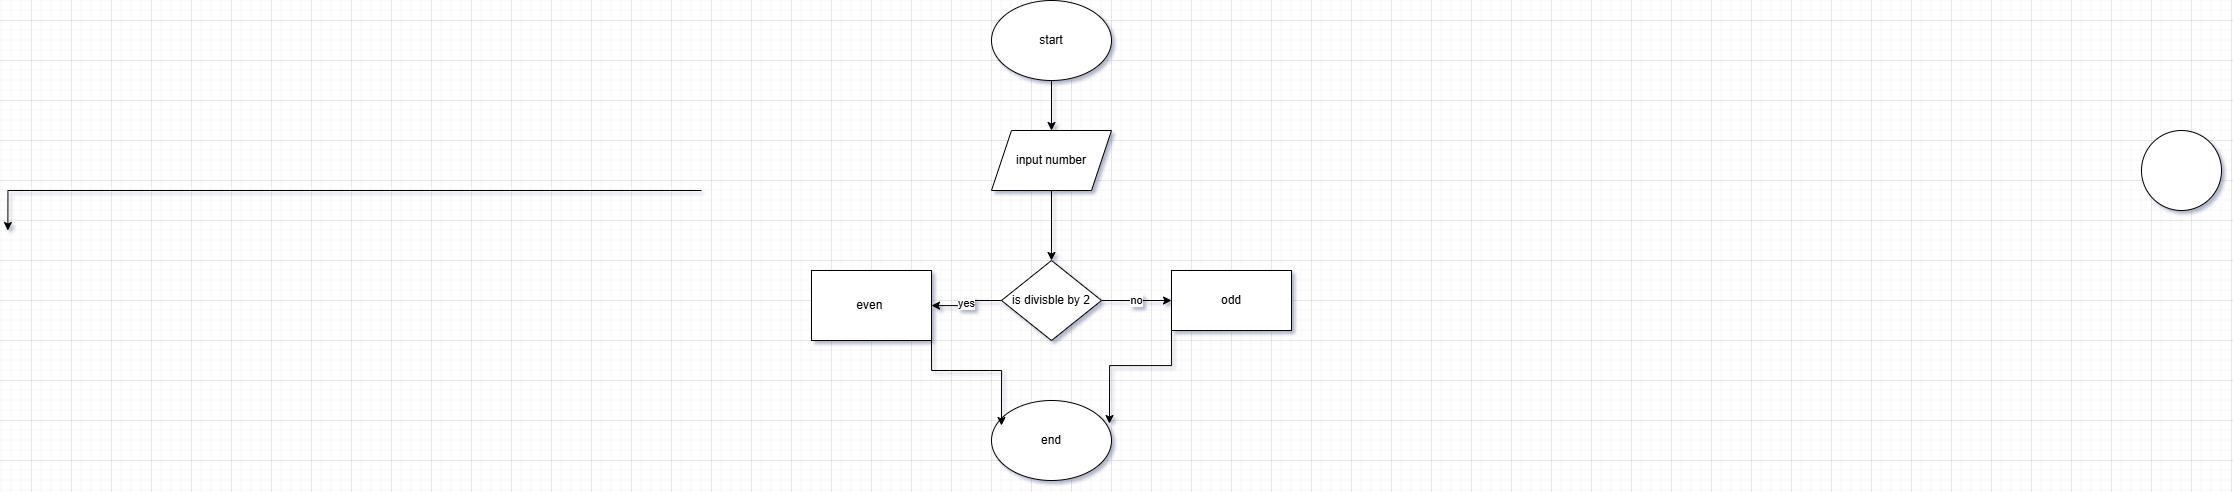

The diagram above was exported from draw.io. Its source (the exported page's mxGraphModel, read from the mxfile embedded in the PNG):
<mxGraphModel dx="4135" dy="784" grid="1" gridSize="10" guides="1" tooltips="1" connect="1" arrows="1" fold="1" page="1" pageScale="1" pageWidth="850" pageHeight="1100" math="0" shadow="0">
  <root>
    <mxCell id="0" />
    <mxCell id="1" parent="0" />
    <mxCell id="6aiv6_dsvFSsdGm_yN1a-1" edge="1" parent="1" style="edgeStyle=orthogonalEdgeStyle;rounded=0;orthogonalLoop=1;jettySize=auto;html=1;exitX=0.5;exitY=1;exitDx=0;exitDy=0;">
      <mxGeometry relative="1" as="geometry">
        <mxPoint x="-1050" y="250" as="sourcePoint" />
        <mxPoint x="-1743.6363636363635" y="290" as="targetPoint" />
      </mxGeometry>
    </mxCell>
    <mxCell id="j_ynu5lpFuoArGqlPwvb-2" parent="1" style="ellipse;whiteSpace=wrap;html=1;aspect=fixed;" value="" vertex="1">
      <mxGeometry height="80" width="80" x="390" y="190" as="geometry" />
    </mxCell>
    <mxCell id="j_ynu5lpFuoArGqlPwvb-6" edge="1" parent="1" source="j_ynu5lpFuoArGqlPwvb-3" style="edgeStyle=orthogonalEdgeStyle;rounded=0;orthogonalLoop=1;jettySize=auto;html=1;exitX=0.5;exitY=1;exitDx=0;exitDy=0;entryX=0.5;entryY=0;entryDx=0;entryDy=0;" target="j_ynu5lpFuoArGqlPwvb-5">
      <mxGeometry relative="1" as="geometry" />
    </mxCell>
    <mxCell id="j_ynu5lpFuoArGqlPwvb-3" parent="1" style="ellipse;whiteSpace=wrap;html=1;" value="start" vertex="1">
      <mxGeometry height="80" width="120" x="-760" y="60" as="geometry" />
    </mxCell>
    <mxCell id="j_ynu5lpFuoArGqlPwvb-4" parent="1" style="ellipse;whiteSpace=wrap;html=1;" value="end" vertex="1">
      <mxGeometry height="80" width="120" x="-760" y="460" as="geometry" />
    </mxCell>
    <mxCell id="j_ynu5lpFuoArGqlPwvb-11" edge="1" parent="1" source="j_ynu5lpFuoArGqlPwvb-5" style="edgeStyle=orthogonalEdgeStyle;rounded=0;orthogonalLoop=1;jettySize=auto;html=1;" target="j_ynu5lpFuoArGqlPwvb-10" value="">
      <mxGeometry relative="1" as="geometry" />
    </mxCell>
    <mxCell id="j_ynu5lpFuoArGqlPwvb-5" parent="1" style="shape=parallelogram;perimeter=parallelogramPerimeter;whiteSpace=wrap;html=1;fixedSize=1;" value="input number" vertex="1">
      <mxGeometry height="60" width="120" x="-760" y="190" as="geometry" />
    </mxCell>
    <mxCell id="j_ynu5lpFuoArGqlPwvb-13" edge="1" parent="1" source="j_ynu5lpFuoArGqlPwvb-10" style="edgeStyle=orthogonalEdgeStyle;rounded=0;orthogonalLoop=1;jettySize=auto;html=1;" target="j_ynu5lpFuoArGqlPwvb-12" value="yes">
      <mxGeometry relative="1" as="geometry" />
    </mxCell>
    <mxCell id="j_ynu5lpFuoArGqlPwvb-15" edge="1" parent="1" source="j_ynu5lpFuoArGqlPwvb-10" style="edgeStyle=orthogonalEdgeStyle;rounded=0;orthogonalLoop=1;jettySize=auto;html=1;" target="j_ynu5lpFuoArGqlPwvb-14" value="no">
      <mxGeometry relative="1" as="geometry" />
    </mxCell>
    <mxCell id="j_ynu5lpFuoArGqlPwvb-10" parent="1" style="rhombus;whiteSpace=wrap;html=1;" value="is divisble by 2" vertex="1">
      <mxGeometry height="80" width="100" x="-750" y="320" as="geometry" />
    </mxCell>
    <mxCell id="j_ynu5lpFuoArGqlPwvb-12" parent="1" style="whiteSpace=wrap;html=1;" value="even&amp;nbsp;" vertex="1">
      <mxGeometry height="70" width="120" x="-940" y="330" as="geometry" />
    </mxCell>
    <mxCell id="j_ynu5lpFuoArGqlPwvb-14" parent="1" style="whiteSpace=wrap;html=1;" value="odd" vertex="1">
      <mxGeometry height="60" width="120" x="-580" y="330" as="geometry" />
    </mxCell>
    <mxCell id="j_ynu5lpFuoArGqlPwvb-17" edge="1" parent="1" source="j_ynu5lpFuoArGqlPwvb-12" style="edgeStyle=orthogonalEdgeStyle;rounded=0;orthogonalLoop=1;jettySize=auto;html=1;exitX=1;exitY=1;exitDx=0;exitDy=0;entryX=0.083;entryY=0.313;entryDx=0;entryDy=0;entryPerimeter=0;" target="j_ynu5lpFuoArGqlPwvb-4">
      <mxGeometry relative="1" as="geometry" />
    </mxCell>
    <mxCell id="j_ynu5lpFuoArGqlPwvb-18" edge="1" parent="1" source="j_ynu5lpFuoArGqlPwvb-14" style="edgeStyle=orthogonalEdgeStyle;rounded=0;orthogonalLoop=1;jettySize=auto;html=1;exitX=0;exitY=1;exitDx=0;exitDy=0;entryX=0.983;entryY=0.288;entryDx=0;entryDy=0;entryPerimeter=0;" target="j_ynu5lpFuoArGqlPwvb-4">
      <mxGeometry relative="1" as="geometry" />
    </mxCell>
  </root>
</mxGraphModel>